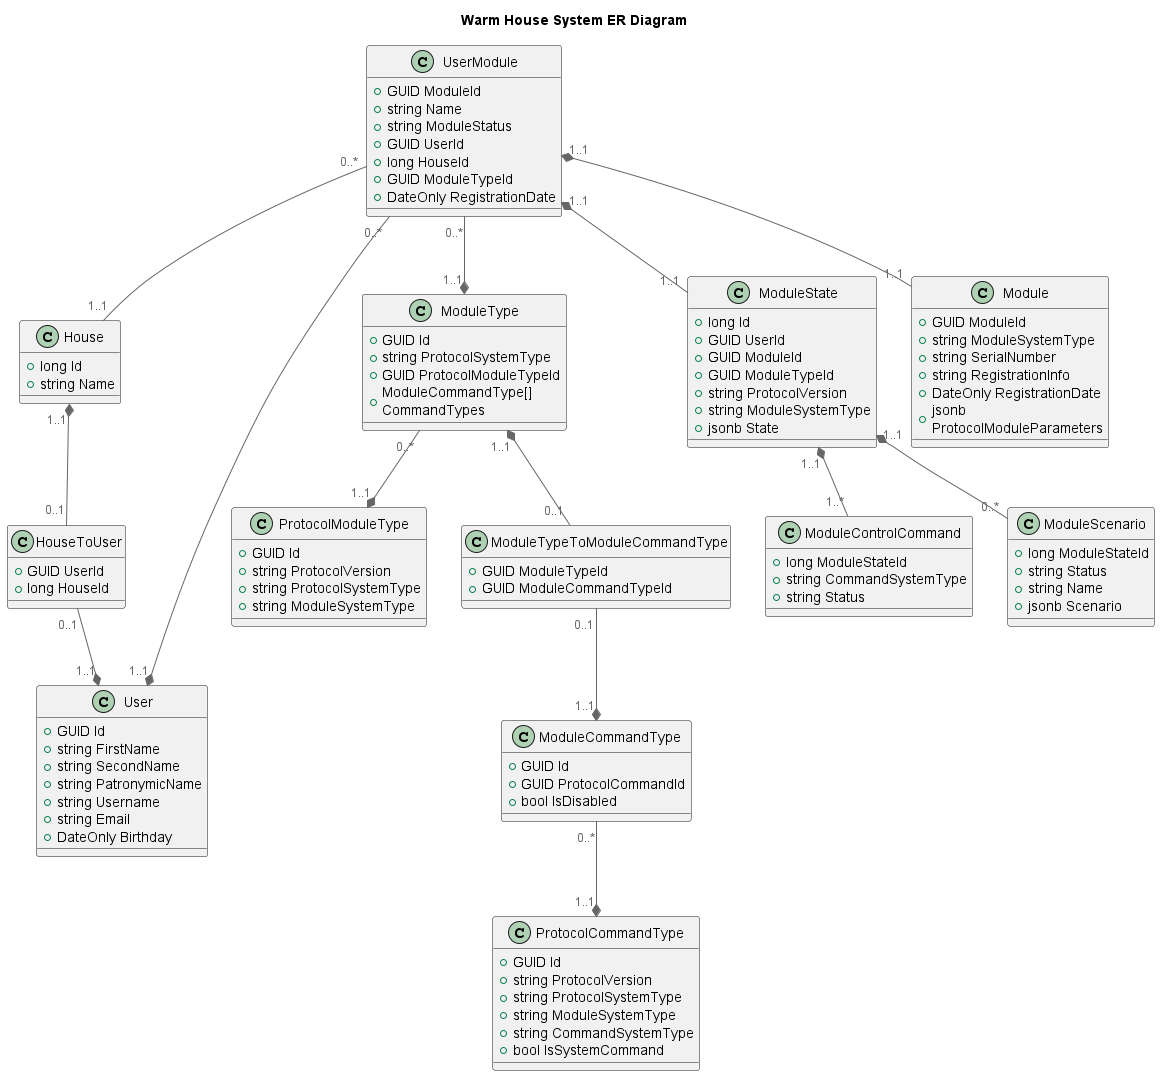

The diagram above was rendered by PlantUML. Its source (embedded in the PNG):
@startuml
title Warm House System ER Diagram


top to bottom direction

!include ./templates/C4_Component.puml

class User {
+ GUID Id
+ string FirstName
+ string SecondName
+ string PatronymicName
+ string Username
+ string Email
+ DateOnly Birthday
}

class ProtocolCommandType {
+ GUID Id
+ string ProtocolVersion
+ string ProtocolSystemType
+ string ModuleSystemType
+ string CommandSystemType
+ bool IsSystemCommand
}

class ProtocolModuleType {
+ GUID Id
+ string ProtocolVersion
+ string ProtocolSystemType
+ string ModuleSystemType
}

class ModuleCommandType {
+ GUID Id
+ GUID ProtocolCommandId
+ bool IsDisabled
}

class ModuleTypeToModuleCommandType {
+ GUID ModuleTypeId
+ GUID ModuleCommandTypeId
}

class ModuleType {
+ GUID Id
+ string ProtocolSystemType
+ GUID ProtocolModuleTypeId
+ ModuleCommandType[] CommandTypes
}

class UserModule {
+ GUID ModuleId
+ string Name
+ string ModuleStatus
+ GUID UserId
+ long HouseId
+ GUID ModuleTypeId
+ DateOnly RegistrationDate
}

class House {
+ long Id
+ string Name
}

class HouseToUser {
+ GUID UserId
+ long HouseId
}

class ModuleState {
+ long Id
+ GUID UserId
+ GUID ModuleId
+ GUID ModuleTypeId
+ string ProtocolVersion
+ string ModuleSystemType
+ jsonb State
}

class ModuleControlCommand {
+ long ModuleStateId
+ string CommandSystemType
+ string Status
}

class ModuleScenario {
+ long ModuleStateId
+ string Status
+ string Name
+ jsonb Scenario
}

class Module {
+ GUID ModuleId
+ string ModuleSystemType
+ string SerialNumber
+ string RegistrationInfo
+ DateOnly RegistrationDate
+ jsonb ProtocolModuleParameters
}

ModuleType "0..*" --* "1..1" ProtocolModuleType
ModuleType "1..1" *-- "0..1" ModuleTypeToModuleCommandType
ModuleTypeToModuleCommandType "0..1" --* "1..1" ModuleCommandType
ModuleCommandType "0..*" --* "1..1" ProtocolCommandType

UserModule "1..1" *-- "1..1" Module
UserModule "1..1" *-- "1..1" ModuleState
UserModule "0..*" --* "1..1" ModuleType
UserModule "0..*" -- "1..1" House
UserModule "0..*" --* "1..1" User

House "1..1" *-- "0..1" HouseToUser
HouseToUser "0..1" --* "1..1" User

ModuleState "1..1" *-- "0..*" ModuleScenario
ModuleState "1..1" *-- "1..*" ModuleControlCommand

@enduml